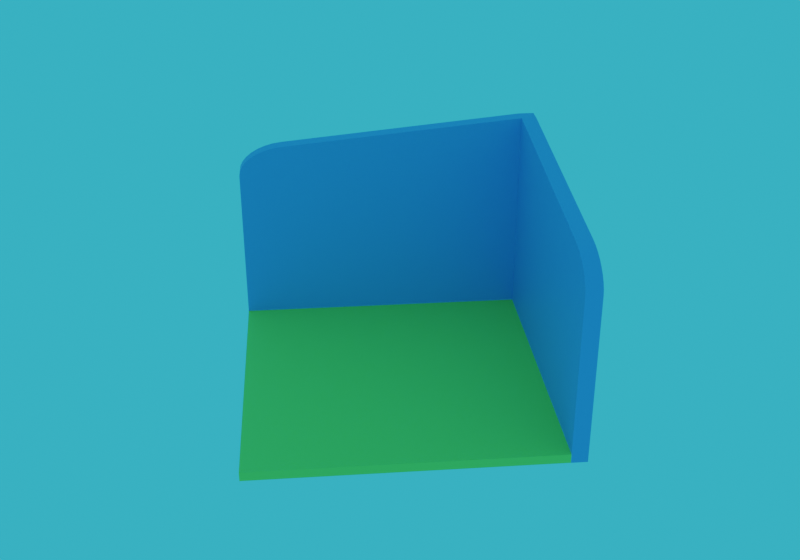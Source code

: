 # Source: TalkRoom.blend  (saved by Blender 3.1.7; exported with 4.5.12 LTS)
import bpy
from mathutils import Matrix  # noqa: F401  (used for matrix-valued properties, if any)

bpy.ops.wm.read_factory_settings(use_empty=True)
scene = bpy.context.scene
scene.name = 'Scene'

# ---- collections
col_collection = bpy.data.collections.new('Collection'); scene.collection.children.link(col_collection)

# ---- materials (node trees are filled in below, after node groups)
mat_material_015 = bpy.data.materials.new('Material.015')
mat_material_015.use_transparent_shadow = False
mat_material = bpy.data.materials.new('Material')
mat_material.use_transparent_shadow = False

# ---- material node trees
mat_material_015.use_nodes = True; mat_material_015.node_tree.nodes.clear()
_N = mat_material_015.node_tree.nodes; _L = mat_material_015.node_tree.links
n0 = _N.new('ShaderNodeBsdfPrincipled'); n0.name = 'Principled BSDF'; n0.location = (10, 300)
n0.distribution = 'GGX'
n0.subsurface_method = 'RANDOM_WALK_SKIN'
n0.inputs[0].default_value = (0.6701, 0.8, 0.09637, 1.0)
n0.inputs[3].default_value = 1.45
n0.inputs[27].default_value = (0.0, 0.0, 0.0, 1.0)
n0.inputs[28].default_value = 1.0
n1 = _N.new('ShaderNodeOutputMaterial'); n1.name = 'Material Output'; n1.location = (300, 300)
_L.new(n0.outputs[0], n1.inputs[0])
n1.is_active_output = True
mat_material.use_nodes = True; mat_material.node_tree.nodes.clear()
_N = mat_material.node_tree.nodes; _L = mat_material.node_tree.links
n0 = _N.new('ShaderNodeBsdfPrincipled'); n0.name = 'Principled BSDF'; n0.location = (10, 300)
n0.distribution = 'GGX'
n0.subsurface_method = 'RANDOM_WALK_SKIN'
n0.inputs[0].default_value = (0.2183, 0.3342, 0.8, 1.0)
n0.inputs[3].default_value = 1.45
n0.inputs[27].default_value = (0.0, 0.0, 0.0, 1.0)
n0.inputs[28].default_value = 1.0
n1 = _N.new('ShaderNodeOutputMaterial'); n1.name = 'Material Output'; n1.location = (300, 300)
_L.new(n0.outputs[0], n1.inputs[0])
n1.is_active_output = True

# ---- world
world_world = bpy.data.worlds.new('World'); scene.world = world_world
world_world.use_nodes = True; world_world.node_tree.nodes.clear()
_N = world_world.node_tree.nodes; _L = world_world.node_tree.links
n0 = _N.new('ShaderNodeOutputWorld'); n0.name = 'World Output'; n0.location = (300, 300)
n1 = _N.new('ShaderNodeBackground'); n1.name = 'Background'; n1.location = (10, 300)
n1.inputs[0].default_value = (0.03464, 0.4968, 0.723, 1.0)
_L.new(n1.outputs[0], n0.inputs[0])
n0.is_active_output = True
world_world.color = (0.05088, 0.05088, 0.05088)
world_world.use_sun_shadow = False
world_world.sun_shadow_jitter_overblur = 0.0

# ---- meshes
me_plane = bpy.data.meshes.new('Plane')
me_plane.from_pydata([(-1.0, -1.0, 0.0), (1.0, -1.0, 0.0), (-1.0, 1.0, 0.0), (1.0, 1.0, 0.0), (-1.0, 0.9, 0.0), (1.0, 0.9, 0.0), (0.9, -1.0, 0.0), (0.9, 1.0, 0.0), (0.9, 0.9, 0.0), (1.0, 0.9, 2.361), (1.0, 1.0, 2.361), (0.9, 1.0, 2.361), (0.9, 0.9, 2.361), (-1.0, 0.9, -0.1), (-1.0, -1.0, -0.1), (0.9, -1.0, -0.1), (1.0, -1.0, -0.1), (1.0, 0.9, -0.1), (1.0, 1.0, -0.1), (0.9, 1.0, -0.1), (-1.0, 1.0, -0.1), (0.9, 0.9, -0.1), (0.9, -1.0, 1.764), (0.9, -0.7114, 2.103), (0.9, -0.9945, 1.822), (0.9, -0.978, 1.879), (0.9, -0.9514, 1.934), (0.9, -0.9155, 1.984), (0.9, -0.8717, 2.028), (0.9, -0.8218, 2.063), (0.9, -0.7677, 2.088), (1.0, -0.7114, 2.103), (1.0, -1.0, 1.764), (1.0, -0.7677, 2.088), (1.0, -0.8218, 2.063), (1.0, -0.8717, 2.028), (1.0, -0.9155, 1.984), (1.0, -0.9514, 1.934), (1.0, -0.978, 1.879), (1.0, -0.9945, 1.822), (-1.0, 1.0, 1.764), (-0.7114, 1.0, 2.103), (-0.9945, 1.0, 1.822), (-0.978, 1.0, 1.879), (-0.9514, 1.0, 1.934), (-0.9155, 1.0, 1.984), (-0.8717, 1.0, 2.028), (-0.8218, 1.0, 2.063), (-0.7677, 1.0, 2.088), (-0.7114, 0.9, 2.103), (-1.0, 0.9, 1.764), (-0.7677, 0.9, 2.088), (-0.8218, 0.9, 2.063), (-0.8717, 0.9, 2.028), (-0.9155, 0.9, 1.984), (-0.9514, 0.9, 1.934), (-0.978, 0.9, 1.879), (-0.9945, 0.9, 1.822)], [], [(7, 2, 40, 42, 43, 44, 45, 46, 47, 48, 41, 11), (5, 3, 10, 9), (7, 3, 18, 19), (4, 8, 12, 49, 51, 52, 53, 54, 55, 56, 57, 50), (12, 9, 10, 11), (8, 6, 22, 24, 25, 26, 27, 28, 29, 30, 23, 12), (2, 4, 50, 40), (49, 12, 11, 41), (23, 31, 9, 12), (1, 5, 9, 31, 33, 34, 35, 36, 37, 38, 39, 32), (3, 7, 11, 10), (1, 6, 15, 16), (2, 7, 19, 20), (14, 13, 21, 15), (13, 20, 19, 21), (15, 21, 19, 18, 17, 16), (4, 2, 20, 13), (3, 5, 17, 18), (4, 13, 14, 0), (0, 14, 15, 6), (5, 1, 16, 17), (4, 0, 6, 8), (22, 32, 39, 24), (24, 39, 38, 25), (25, 38, 37, 26), (26, 37, 36, 27), (27, 36, 35, 28), (28, 35, 34, 29), (29, 34, 33, 30), (30, 33, 31, 23), (40, 50, 57, 42), (42, 57, 56, 43), (43, 56, 55, 44), (44, 55, 54, 45), (45, 54, 53, 46), (46, 53, 52, 47), (47, 52, 51, 48), (48, 51, 49, 41), (6, 1, 32, 22)])
me_plane.polygons.foreach_set('material_index', [2, 2, 2, 2, 2, 2, 2, 2, 2, 2, 2, 2, 2, 1, 2, 2, 2, 2, 1, 1, 2, 1, 2, 2, 2, 2, 2, 2, 2, 2, 2, 2, 2, 2, 2, 2, 2, 2, 2])
_uv = me_plane.uv_layers.new(name='UVMap')
_uv.uv.foreach_set('vector', [0.0, 0.0, 0.0, 0.0, 0.0, 0.0, 0.0, 0.0, 0.0, 0.0, 0.0, 0.0, 0.0, 0.0, 0.0, 0.0, 0.0, 0.0, 0.0, 0.0, 0.0, 0.0, 0.0, 0.0, 0.0, 0.0, 0.0, 0.0, 0.0, 0.0, 0.0, 0.0, 0.0, 0.0, 0.0, 0.0, 0.0, 0.0, 0.0, 0.0, 0.0, 0.9359, 0.9089, 0.9359, 0.9089, 0.9359, 0.1381, 0.9359, 0.1111, 0.9359, 0.08524, 0.9359, 0.06136, 0.9359, 0.04044, 0.9359, 0.02327, 0.9359, 0.01051, 0.9359, 0.002653, 0.9359, 0.0, 0.9359, 0.9089, 0.9359, 1.0, 0.9359, 1.0, 1.0, 0.9089, 1.0, 0.9089, 0.9359, 0.9089, 0.0, 0.9089, 0.0, 0.9089, 0.002732, 0.9089, 0.01082, 0.9089, 0.02396, 0.9089, 0.04164, 0.9089, 0.06318, 0.9089, 0.08776, 0.9089, 0.1144, 0.9089, 0.1422, 0.9089, 0.9359, 0.0, 0.0, 0.0, 0.0, 0.0, 0.0, 0.0, 0.0, 0.1381, 0.9359, 0.9089, 0.9359, 0.9089, 1.0, 0.1381, 1.0, 0.9089, 0.1422, 1.0, 0.1422, 1.0, 0.9359, 0.9089, 0.9359, 0.0, 0.0, 0.0, 0.0, 0.0, 0.0, 0.0, 0.0, 0.0, 0.0, 0.0, 0.0, 0.0, 0.0, 0.0, 0.0, 0.0, 0.0, 0.0, 0.0, 0.0, 0.0, 0.0, 0.0, 0.0, 0.0, 0.0, 0.0, 0.0, 0.0, 0.0, 0.0, 0.0, 0.0, 0.0, 0.0, 0.0, 0.0, 0.0, 0.0, 0.0, 0.0, 0.0, 0.0, 0.0, 0.0, 0.0, 0.0, 0.0, 0.0, 0.0, 0.9359, 0.9089, 0.9359, 0.9089, 0.0, 0.0, 0.0, 0.0, 0.0, 0.0, 0.0, 0.9089, 0.9359, 0.0, 0.0, 0.0, 0.0, 0.0, 0.0, 0.0, 0.0, 0.0, 0.0, 0.0, 0.0, 0.0, 0.0, 0.0, 0.0, 0.0, 0.0, 0.0, 0.0, 0.0, 0.0, 0.0, 0.0, 0.0, 0.0, 0.0, 0.0, 0.0, 0.0, 0.0, 0.0, 0.0, 0.0, 0.0, 0.0, 0.0, 0.0, 0.0, 0.0, 0.0, 0.0, 0.0, 0.0, 0.0, 0.0, 0.0, 0.0, 0.0, 0.0, 0.0, 0.0, 0.0, 0.9359, 0.0, 0.0, 0.9089, 0.0, 0.9089, 0.9359, 0.0, 0.0, 0.0, 0.0, 0.0, 0.0, 0.0, 0.0, 0.0, 0.0, 0.0, 0.0, 0.0, 0.0, 0.0, 0.0, 0.0, 0.0, 0.0, 0.0, 0.0, 0.0, 0.0, 0.0, 0.0, 0.0, 0.0, 0.0, 0.0, 0.0, 0.0, 0.0, 0.9089, 0.0, 1.0, 0.0, 1.0, 0.05939, 0.9089, 0.05939, 0.9089, 0.05939, 1.0, 0.05939, 1.0, 0.08605, 0.9089, 0.08605, 0.9089, 0.08605, 1.0, 0.08605, 1.0, 0.114, 0.9089, 0.114, 0.9089, 0.114, 1.0, 0.114, 1.0, 0.1422, 0.9089, 0.1422, 0.0, 0.0, 0.0, 0.0, 0.0, 0.0, 0.0, 0.0, 0.0, 0.0, 0.0, 0.0, 0.0, 0.0, 0.0, 0.0, 0.0, 0.0, 0.0, 0.0, 0.0, 0.0, 0.0, 0.0, 0.0, 0.0, 0.0, 0.0, 0.0, 0.0, 0.0, 0.0, 0.0, 1.0, 0.0, 0.9359, 0.05767, 0.9359, 0.05767, 1.0, 0.05767, 1.0, 0.05767, 0.9359, 0.08357, 0.9359, 0.08357, 1.0, 0.08357, 1.0, 0.08357, 0.9359, 0.1107, 0.9359, 0.1107, 1.0, 0.1107, 1.0, 0.1107, 0.9359, 0.1381, 0.9359, 0.1381, 1.0, 0.0, 0.0, 0.0, 0.0, 0.0, 0.0, 0.0, 0.0])
me_plane.materials.append(None)
me_plane.materials.append(mat_material_015)
me_plane.materials.append(mat_material)
me_plane.use_remesh_fix_poles = True
me_plane.use_remesh_preserve_attributes = False
me_plane.update()

# ---- objects
ob_plane = bpy.data.objects.new('Plane', me_plane)

# ---- transforms, parenting, visibility, modifiers, constraints
ob_plane.location = (0.0, 0.0, 0.5698)
ob_plane.rotation_euler = (0.0, -0.0, 0.7854)
ob_plane.scale = (9.538, 9.538, 5.561)

# ---- collection membership
col_collection.objects.link(ob_plane)

# ---- scene / render settings (as saved in the file)
scene.frame_start = 1; scene.frame_end = 250; scene.frame_set(41)
scene.render.engine = 'BLENDER_EEVEE_NEXT'
scene.render.resolution_x = 1000
scene.render.resolution_y = 700
scene.cycles.sampling_pattern = 'TABULATED_SOBOL'
scene.cycles.use_light_tree = False
scene.view_settings.view_transform = 'Filmic'
bpy.context.view_layer.update()

# ---- added for rendering (the .blend has no active camera): camera
cam_auto = bpy.data.cameras.new('AutoCamera')
cam_auto.lens = 50.0
cam_auto.sensor_width = 36.0
cam_auto.clip_end = 1000.0
ob_auto_camera = bpy.data.objects.new('AutoCamera', cam_auto)
scene.collection.objects.link(ob_auto_camera)
ob_auto_camera.location = (37.5015, -45.0018, 36.8593)
ob_auto_camera.rotation_euler = (1.09748, -7.21219e-08, 0.694738)
scene.camera = ob_auto_camera
bpy.context.view_layer.update()
